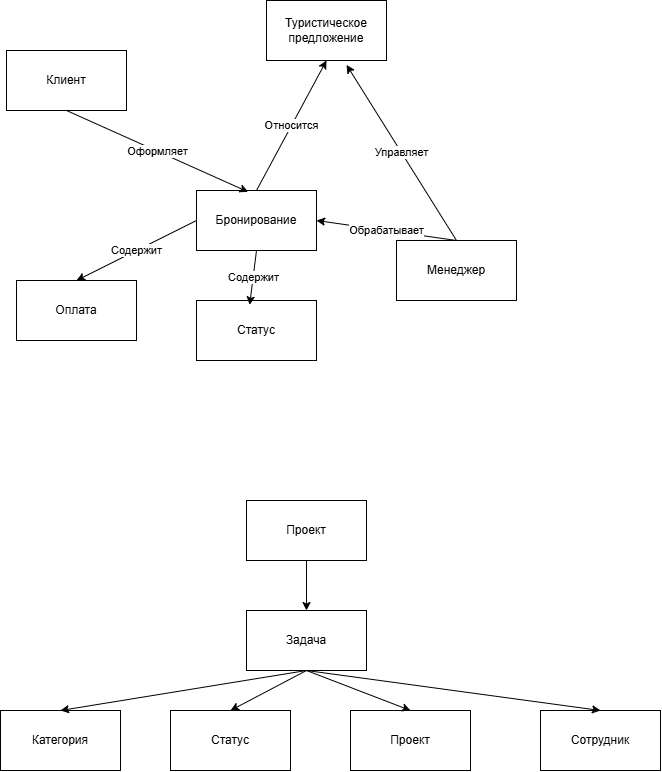

The diagram above was exported from draw.io. Its source (the exported page's mxGraphModel, read from the mxfile embedded in the PNG):
<mxGraphModel dx="1022" dy="626" grid="1" gridSize="10" guides="1" tooltips="1" connect="1" arrows="1" fold="1" page="1" pageScale="1" pageWidth="827" pageHeight="1169" math="0" shadow="0">
  <root>
    <mxCell id="0" />
    <mxCell id="1" parent="0" />
    <mxCell id="xoWKHgoY6-5itHilgcY2-1" parent="1" style="rounded=0;whiteSpace=wrap;html=1;" value="Клиент" vertex="1">
      <mxGeometry height="60" width="120" x="90" y="110" as="geometry" />
    </mxCell>
    <mxCell id="xoWKHgoY6-5itHilgcY2-2" parent="1" style="rounded=0;whiteSpace=wrap;html=1;" value="Бронирование" vertex="1">
      <mxGeometry height="60" width="120" x="280" y="250" as="geometry" />
    </mxCell>
    <mxCell id="xoWKHgoY6-5itHilgcY2-3" parent="1" style="rounded=0;whiteSpace=wrap;html=1;" value="Туристическое предложение" vertex="1">
      <mxGeometry height="60" width="120" x="350" y="60" as="geometry" />
    </mxCell>
    <mxCell id="xoWKHgoY6-5itHilgcY2-4" parent="1" style="rounded=0;whiteSpace=wrap;html=1;" value="Статус" vertex="1">
      <mxGeometry height="60" width="120" x="280" y="360" as="geometry" />
    </mxCell>
    <mxCell id="xoWKHgoY6-5itHilgcY2-5" parent="1" style="rounded=0;whiteSpace=wrap;html=1;" value="Оплата" vertex="1">
      <mxGeometry height="60" width="120" x="100" y="340" as="geometry" />
    </mxCell>
    <mxCell id="xoWKHgoY6-5itHilgcY2-6" parent="1" style="rounded=0;whiteSpace=wrap;html=1;" value="Менеджер" vertex="1">
      <mxGeometry height="60" width="120" x="480" y="300" as="geometry" />
    </mxCell>
    <mxCell id="xoWKHgoY6-5itHilgcY2-7" edge="1" parent="1" source="xoWKHgoY6-5itHilgcY2-1" style="endArrow=classic;html=1;rounded=0;exitX=0.5;exitY=1;exitDx=0;exitDy=0;entryX=0.43;entryY=0.023;entryDx=0;entryDy=0;entryPerimeter=0;" target="xoWKHgoY6-5itHilgcY2-2" value="Оформляет">
      <mxGeometry height="50" relative="1" width="50" as="geometry">
        <mxPoint x="390" y="340" as="sourcePoint" />
        <mxPoint x="440" y="290" as="targetPoint" />
      </mxGeometry>
    </mxCell>
    <mxCell id="xoWKHgoY6-5itHilgcY2-8" edge="1" parent="1" source="xoWKHgoY6-5itHilgcY2-2" style="endArrow=classic;html=1;rounded=0;exitX=0.5;exitY=0;exitDx=0;exitDy=0;entryX=0.5;entryY=1;entryDx=0;entryDy=0;" target="xoWKHgoY6-5itHilgcY2-3" value="Относится">
      <mxGeometry height="50" relative="1" width="50" as="geometry">
        <mxPoint x="270" y="220" as="sourcePoint" />
        <mxPoint x="320" y="170" as="targetPoint" />
      </mxGeometry>
    </mxCell>
    <mxCell id="xoWKHgoY6-5itHilgcY2-10" edge="1" parent="1" source="xoWKHgoY6-5itHilgcY2-6" style="endArrow=classic;html=1;rounded=0;exitX=0.5;exitY=0;exitDx=0;exitDy=0;entryX=1;entryY=0.5;entryDx=0;entryDy=0;" target="xoWKHgoY6-5itHilgcY2-2" value="Обрабатывает">
      <mxGeometry height="50" relative="1" width="50" as="geometry">
        <mxPoint x="390" y="340" as="sourcePoint" />
        <mxPoint x="440" y="290" as="targetPoint" />
      </mxGeometry>
    </mxCell>
    <mxCell id="xoWKHgoY6-5itHilgcY2-11" edge="1" parent="1" source="xoWKHgoY6-5itHilgcY2-2" style="endArrow=classic;html=1;rounded=0;exitX=0.5;exitY=1;exitDx=0;exitDy=0;entryX=0.443;entryY=0.073;entryDx=0;entryDy=0;entryPerimeter=0;" target="xoWKHgoY6-5itHilgcY2-4" value="Содержит">
      <mxGeometry height="50" relative="1" width="50" as="geometry">
        <mxPoint x="390" y="340" as="sourcePoint" />
        <mxPoint x="440" y="290" as="targetPoint" />
      </mxGeometry>
    </mxCell>
    <mxCell id="xoWKHgoY6-5itHilgcY2-12" edge="1" parent="1" source="xoWKHgoY6-5itHilgcY2-2" style="endArrow=classic;html=1;rounded=0;exitX=0;exitY=0.5;exitDx=0;exitDy=0;entryX=0.5;entryY=0;entryDx=0;entryDy=0;" target="xoWKHgoY6-5itHilgcY2-5" value="Содержит">
      <mxGeometry height="50" relative="1" width="50" as="geometry">
        <mxPoint x="390" y="340" as="sourcePoint" />
        <mxPoint x="440" y="290" as="targetPoint" />
      </mxGeometry>
    </mxCell>
    <mxCell id="xoWKHgoY6-5itHilgcY2-13" edge="1" parent="1" source="xoWKHgoY6-5itHilgcY2-6" style="endArrow=classic;html=1;rounded=0;exitX=0.5;exitY=0;exitDx=0;exitDy=0;entryX=0.667;entryY=1.073;entryDx=0;entryDy=0;entryPerimeter=0;" target="xoWKHgoY6-5itHilgcY2-3" value="Управляет">
      <mxGeometry height="50" relative="1" width="50" as="geometry">
        <mxPoint x="390" y="340" as="sourcePoint" />
        <mxPoint x="440" y="290" as="targetPoint" />
      </mxGeometry>
    </mxCell>
    <mxCell id="xoWKHgoY6-5itHilgcY2-22" edge="1" parent="1" source="xoWKHgoY6-5itHilgcY2-16" style="edgeStyle=orthogonalEdgeStyle;rounded=0;orthogonalLoop=1;jettySize=auto;html=1;exitX=0.5;exitY=1;exitDx=0;exitDy=0;entryX=0.5;entryY=0;entryDx=0;entryDy=0;" target="xoWKHgoY6-5itHilgcY2-17">
      <mxGeometry relative="1" as="geometry" />
    </mxCell>
    <mxCell id="xoWKHgoY6-5itHilgcY2-16" parent="1" style="rounded=0;whiteSpace=wrap;html=1;" value="Проект" vertex="1">
      <mxGeometry height="60" width="120" x="330" y="560" as="geometry" />
    </mxCell>
    <mxCell id="xoWKHgoY6-5itHilgcY2-17" parent="1" style="rounded=0;whiteSpace=wrap;html=1;" value="Задача" vertex="1">
      <mxGeometry height="60" width="120" x="330" y="670" as="geometry" />
    </mxCell>
    <mxCell id="xoWKHgoY6-5itHilgcY2-18" parent="1" style="rounded=0;whiteSpace=wrap;html=1;" value="Категория" vertex="1">
      <mxGeometry height="60" width="120" x="84" y="770" as="geometry" />
    </mxCell>
    <mxCell id="xoWKHgoY6-5itHilgcY2-19" parent="1" style="rounded=0;whiteSpace=wrap;html=1;" value="Статус" vertex="1">
      <mxGeometry height="60" width="120" x="254" y="770" as="geometry" />
    </mxCell>
    <mxCell id="xoWKHgoY6-5itHilgcY2-20" parent="1" style="rounded=0;whiteSpace=wrap;html=1;" value="Проект" vertex="1">
      <mxGeometry height="60" width="120" x="434" y="770" as="geometry" />
    </mxCell>
    <mxCell id="xoWKHgoY6-5itHilgcY2-21" parent="1" style="rounded=0;whiteSpace=wrap;html=1;" value="Сотрудник" vertex="1">
      <mxGeometry height="60" width="120" x="624" y="770" as="geometry" />
    </mxCell>
    <mxCell id="xoWKHgoY6-5itHilgcY2-25" edge="1" parent="1" source="xoWKHgoY6-5itHilgcY2-17" style="endArrow=classic;html=1;rounded=0;exitX=0.5;exitY=1;exitDx=0;exitDy=0;entryX=0.5;entryY=0;entryDx=0;entryDy=0;" target="xoWKHgoY6-5itHilgcY2-20" value="">
      <mxGeometry height="50" relative="1" width="50" as="geometry">
        <mxPoint x="380" y="870" as="sourcePoint" />
        <mxPoint x="430" y="820" as="targetPoint" />
      </mxGeometry>
    </mxCell>
    <mxCell id="xoWKHgoY6-5itHilgcY2-26" edge="1" parent="1" source="xoWKHgoY6-5itHilgcY2-17" style="endArrow=classic;html=1;rounded=0;entryX=0.5;entryY=0;entryDx=0;entryDy=0;exitX=0.5;exitY=1;exitDx=0;exitDy=0;" target="xoWKHgoY6-5itHilgcY2-21" value="">
      <mxGeometry height="50" relative="1" width="50" as="geometry">
        <mxPoint x="380" y="870" as="sourcePoint" />
        <mxPoint x="430" y="820" as="targetPoint" />
      </mxGeometry>
    </mxCell>
    <mxCell id="xoWKHgoY6-5itHilgcY2-27" edge="1" parent="1" source="xoWKHgoY6-5itHilgcY2-17" style="endArrow=classic;html=1;rounded=0;exitX=0.5;exitY=1;exitDx=0;exitDy=0;entryX=0.5;entryY=0;entryDx=0;entryDy=0;" target="xoWKHgoY6-5itHilgcY2-19" value="">
      <mxGeometry height="50" relative="1" width="50" as="geometry">
        <mxPoint x="380" y="870" as="sourcePoint" />
        <mxPoint x="430" y="820" as="targetPoint" />
      </mxGeometry>
    </mxCell>
    <mxCell id="xoWKHgoY6-5itHilgcY2-28" edge="1" parent="1" source="xoWKHgoY6-5itHilgcY2-17" style="endArrow=classic;html=1;rounded=0;entryX=0.5;entryY=0;entryDx=0;entryDy=0;exitX=0.5;exitY=1;exitDx=0;exitDy=0;" target="xoWKHgoY6-5itHilgcY2-18" value="">
      <mxGeometry height="50" relative="1" width="50" as="geometry">
        <mxPoint x="380" y="870" as="sourcePoint" />
        <mxPoint x="430" y="820" as="targetPoint" />
      </mxGeometry>
    </mxCell>
  </root>
</mxGraphModel>